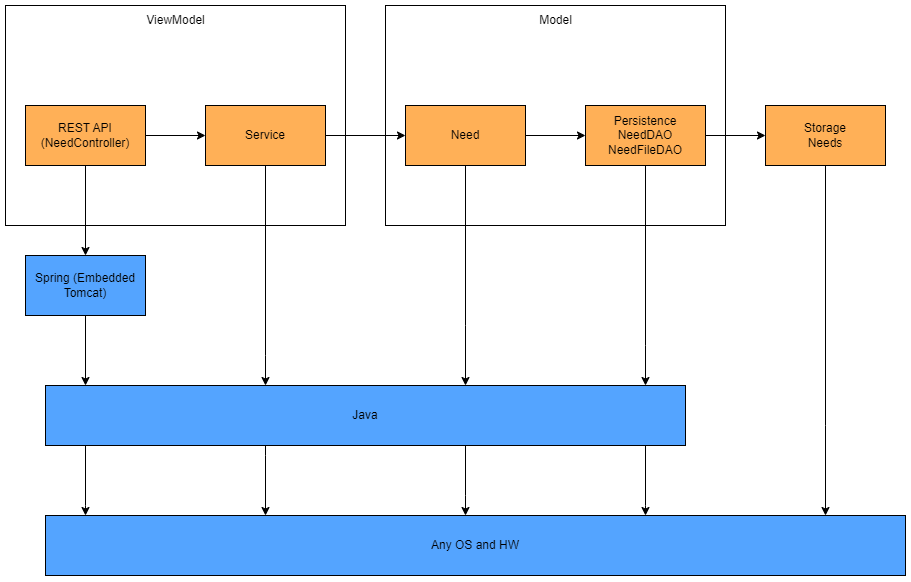

The diagram above was exported from draw.io. Its source (the exported page's mxGraphModel, read from the mxfile embedded in the PNG):
<mxGraphModel dx="1723" dy="687" grid="1" gridSize="10" guides="1" tooltips="1" connect="1" arrows="1" fold="1" page="1" pageScale="1" pageWidth="850" pageHeight="1100" math="0" shadow="0">
  <root>
    <mxCell id="0" />
    <mxCell id="1" parent="0" />
    <mxCell id="HvW9IWB_udy2XWj6uxGI-1" value="" style="rounded=0;whiteSpace=wrap;html=1;shadow=0;fillColor=none;" vertex="1" parent="1">
      <mxGeometry x="20" y="10" width="340" height="220" as="geometry" />
    </mxCell>
    <mxCell id="HvW9IWB_udy2XWj6uxGI-3" value="ViewModel" style="text;html=1;align=center;verticalAlign=middle;resizable=0;points=[];autosize=1;strokeColor=none;fillColor=none;" vertex="1" parent="1">
      <mxGeometry x="150" y="10" width="80" height="30" as="geometry" />
    </mxCell>
    <mxCell id="HvW9IWB_udy2XWj6uxGI-10" style="edgeStyle=orthogonalEdgeStyle;rounded=0;orthogonalLoop=1;jettySize=auto;html=1;entryX=0;entryY=0.5;entryDx=0;entryDy=0;" edge="1" parent="1" source="HvW9IWB_udy2XWj6uxGI-4" target="HvW9IWB_udy2XWj6uxGI-9">
      <mxGeometry relative="1" as="geometry" />
    </mxCell>
    <mxCell id="HvW9IWB_udy2XWj6uxGI-12" style="edgeStyle=orthogonalEdgeStyle;rounded=0;orthogonalLoop=1;jettySize=auto;html=1;entryX=0.5;entryY=0;entryDx=0;entryDy=0;" edge="1" parent="1" source="HvW9IWB_udy2XWj6uxGI-4" target="HvW9IWB_udy2XWj6uxGI-11">
      <mxGeometry relative="1" as="geometry" />
    </mxCell>
    <mxCell id="HvW9IWB_udy2XWj6uxGI-4" value="REST API&lt;br&gt;(NeedController)" style="rounded=0;whiteSpace=wrap;html=1;fillColor=#FFB057;" vertex="1" parent="1">
      <mxGeometry x="40" y="110" width="120" height="60" as="geometry" />
    </mxCell>
    <mxCell id="HvW9IWB_udy2XWj6uxGI-17" style="edgeStyle=orthogonalEdgeStyle;rounded=0;orthogonalLoop=1;jettySize=auto;html=1;" edge="1" parent="1" source="HvW9IWB_udy2XWj6uxGI-9" target="HvW9IWB_udy2XWj6uxGI-16">
      <mxGeometry relative="1" as="geometry" />
    </mxCell>
    <mxCell id="HvW9IWB_udy2XWj6uxGI-25" style="edgeStyle=orthogonalEdgeStyle;rounded=0;orthogonalLoop=1;jettySize=auto;html=1;" edge="1" parent="1" source="HvW9IWB_udy2XWj6uxGI-9" target="HvW9IWB_udy2XWj6uxGI-22">
      <mxGeometry relative="1" as="geometry">
        <Array as="points">
          <mxPoint x="280" y="360" />
          <mxPoint x="280" y="360" />
        </Array>
      </mxGeometry>
    </mxCell>
    <mxCell id="HvW9IWB_udy2XWj6uxGI-9" value="Service" style="rounded=0;whiteSpace=wrap;html=1;fillColor=#FFB057;" vertex="1" parent="1">
      <mxGeometry x="220" y="110" width="120" height="60" as="geometry" />
    </mxCell>
    <mxCell id="HvW9IWB_udy2XWj6uxGI-24" style="edgeStyle=orthogonalEdgeStyle;rounded=0;orthogonalLoop=1;jettySize=auto;html=1;" edge="1" parent="1" source="HvW9IWB_udy2XWj6uxGI-11" target="HvW9IWB_udy2XWj6uxGI-22">
      <mxGeometry relative="1" as="geometry">
        <Array as="points">
          <mxPoint x="100" y="390" />
          <mxPoint x="100" y="390" />
        </Array>
      </mxGeometry>
    </mxCell>
    <mxCell id="HvW9IWB_udy2XWj6uxGI-11" value="Spring (Embedded Tomcat)" style="rounded=0;whiteSpace=wrap;html=1;fillColor=#54A4FF;" vertex="1" parent="1">
      <mxGeometry x="40" y="260" width="120" height="60" as="geometry" />
    </mxCell>
    <mxCell id="HvW9IWB_udy2XWj6uxGI-14" value="" style="rounded=0;whiteSpace=wrap;html=1;shadow=0;fillColor=none;" vertex="1" parent="1">
      <mxGeometry x="400" y="10" width="340" height="220" as="geometry" />
    </mxCell>
    <mxCell id="HvW9IWB_udy2XWj6uxGI-15" value="Model" style="text;html=1;align=center;verticalAlign=middle;resizable=0;points=[];autosize=1;strokeColor=none;fillColor=none;" vertex="1" parent="1">
      <mxGeometry x="540" y="10" width="60" height="30" as="geometry" />
    </mxCell>
    <mxCell id="HvW9IWB_udy2XWj6uxGI-19" style="edgeStyle=orthogonalEdgeStyle;rounded=0;orthogonalLoop=1;jettySize=auto;html=1;" edge="1" parent="1" source="HvW9IWB_udy2XWj6uxGI-16" target="HvW9IWB_udy2XWj6uxGI-18">
      <mxGeometry relative="1" as="geometry" />
    </mxCell>
    <mxCell id="HvW9IWB_udy2XWj6uxGI-26" style="edgeStyle=orthogonalEdgeStyle;rounded=0;orthogonalLoop=1;jettySize=auto;html=1;" edge="1" parent="1" source="HvW9IWB_udy2XWj6uxGI-16" target="HvW9IWB_udy2XWj6uxGI-22">
      <mxGeometry relative="1" as="geometry">
        <Array as="points">
          <mxPoint x="480" y="330" />
          <mxPoint x="480" y="330" />
        </Array>
      </mxGeometry>
    </mxCell>
    <mxCell id="HvW9IWB_udy2XWj6uxGI-16" value="Need" style="rounded=0;whiteSpace=wrap;html=1;fillColor=#FFB057;" vertex="1" parent="1">
      <mxGeometry x="420" y="110" width="120" height="60" as="geometry" />
    </mxCell>
    <mxCell id="HvW9IWB_udy2XWj6uxGI-21" style="edgeStyle=orthogonalEdgeStyle;rounded=0;orthogonalLoop=1;jettySize=auto;html=1;" edge="1" parent="1" source="HvW9IWB_udy2XWj6uxGI-18" target="HvW9IWB_udy2XWj6uxGI-20">
      <mxGeometry relative="1" as="geometry" />
    </mxCell>
    <mxCell id="HvW9IWB_udy2XWj6uxGI-27" style="edgeStyle=orthogonalEdgeStyle;rounded=0;orthogonalLoop=1;jettySize=auto;html=1;" edge="1" parent="1" source="HvW9IWB_udy2XWj6uxGI-18" target="HvW9IWB_udy2XWj6uxGI-22">
      <mxGeometry relative="1" as="geometry">
        <Array as="points">
          <mxPoint x="660" y="350" />
          <mxPoint x="660" y="350" />
        </Array>
      </mxGeometry>
    </mxCell>
    <mxCell id="HvW9IWB_udy2XWj6uxGI-18" value="Persistence&lt;br&gt;NeedDAO&lt;br&gt;NeedFileDAO" style="rounded=0;whiteSpace=wrap;html=1;fillColor=#FFB057;" vertex="1" parent="1">
      <mxGeometry x="600" y="110" width="120" height="60" as="geometry" />
    </mxCell>
    <mxCell id="HvW9IWB_udy2XWj6uxGI-29" style="edgeStyle=orthogonalEdgeStyle;rounded=0;orthogonalLoop=1;jettySize=auto;html=1;" edge="1" parent="1" source="HvW9IWB_udy2XWj6uxGI-20" target="HvW9IWB_udy2XWj6uxGI-28">
      <mxGeometry relative="1" as="geometry">
        <Array as="points">
          <mxPoint x="840" y="430" />
          <mxPoint x="840" y="430" />
        </Array>
      </mxGeometry>
    </mxCell>
    <mxCell id="HvW9IWB_udy2XWj6uxGI-20" value="Storage&lt;br&gt;Needs" style="rounded=0;whiteSpace=wrap;html=1;fillColor=#FFB057;" vertex="1" parent="1">
      <mxGeometry x="780" y="110" width="120" height="60" as="geometry" />
    </mxCell>
    <mxCell id="HvW9IWB_udy2XWj6uxGI-30" style="edgeStyle=orthogonalEdgeStyle;rounded=0;orthogonalLoop=1;jettySize=auto;html=1;" edge="1" parent="1" source="HvW9IWB_udy2XWj6uxGI-22" target="HvW9IWB_udy2XWj6uxGI-28">
      <mxGeometry relative="1" as="geometry">
        <Array as="points">
          <mxPoint x="660" y="510" />
          <mxPoint x="660" y="510" />
        </Array>
      </mxGeometry>
    </mxCell>
    <mxCell id="HvW9IWB_udy2XWj6uxGI-32" style="edgeStyle=orthogonalEdgeStyle;rounded=0;orthogonalLoop=1;jettySize=auto;html=1;" edge="1" parent="1" source="HvW9IWB_udy2XWj6uxGI-22" target="HvW9IWB_udy2XWj6uxGI-28">
      <mxGeometry relative="1" as="geometry">
        <Array as="points">
          <mxPoint x="480" y="500" />
          <mxPoint x="480" y="500" />
        </Array>
      </mxGeometry>
    </mxCell>
    <mxCell id="HvW9IWB_udy2XWj6uxGI-33" style="edgeStyle=orthogonalEdgeStyle;rounded=0;orthogonalLoop=1;jettySize=auto;html=1;" edge="1" parent="1" source="HvW9IWB_udy2XWj6uxGI-22" target="HvW9IWB_udy2XWj6uxGI-28">
      <mxGeometry relative="1" as="geometry">
        <Array as="points">
          <mxPoint x="280" y="460" />
          <mxPoint x="280" y="460" />
        </Array>
      </mxGeometry>
    </mxCell>
    <mxCell id="HvW9IWB_udy2XWj6uxGI-34" style="edgeStyle=orthogonalEdgeStyle;rounded=0;orthogonalLoop=1;jettySize=auto;html=1;" edge="1" parent="1" source="HvW9IWB_udy2XWj6uxGI-22" target="HvW9IWB_udy2XWj6uxGI-28">
      <mxGeometry relative="1" as="geometry">
        <Array as="points">
          <mxPoint x="100" y="510" />
          <mxPoint x="100" y="510" />
        </Array>
      </mxGeometry>
    </mxCell>
    <mxCell id="HvW9IWB_udy2XWj6uxGI-22" value="Java" style="rounded=0;whiteSpace=wrap;html=1;fillColor=#54A4FF;" vertex="1" parent="1">
      <mxGeometry x="60" y="390" width="640" height="60" as="geometry" />
    </mxCell>
    <mxCell id="HvW9IWB_udy2XWj6uxGI-28" value="Any OS and HW" style="rounded=0;whiteSpace=wrap;html=1;fillColor=#54A4FF;" vertex="1" parent="1">
      <mxGeometry x="60" y="520" width="860" height="60" as="geometry" />
    </mxCell>
  </root>
</mxGraphModel>